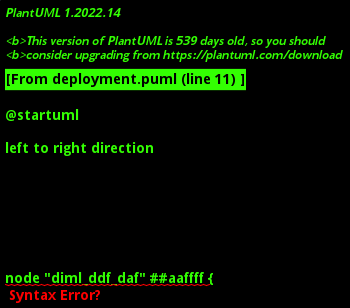

The diagram above was rendered by PlantUML. Its source (embedded in the PNG):
@startuml

left to right direction







node "diml_ddf_daf" ##aaffff {


    hexagon parentnet #black [
            <b><color:white>parent</color></b>
    ]
    
    portin " " as parentnetPortIn #black
    parentnetPortIn -[#black]- parentnet
    
    hexagon childrennet #blue [
            <b><color:white>children</color></b>
    ]
    
    portout " " as childrennetPortOut #blue
    childrennet -[#blue]- childrennetPortOut
    
    hexagon siblingsnet #red [
            <b><color:white>siblings</color></b>
    ]
    

node "web" as webService #white {
    portOut " " as webServicechildrennet #blue
   webServicechildrennet -[#blue]- childrennet
       portOut " " as webServicesiblingsnet #red
   webServicesiblingsnet -[#red]- siblingsnet
   

    artifact "diml_ddf_daf_web" as diml_ddf_daf_webimage
    
}

}


@enduml